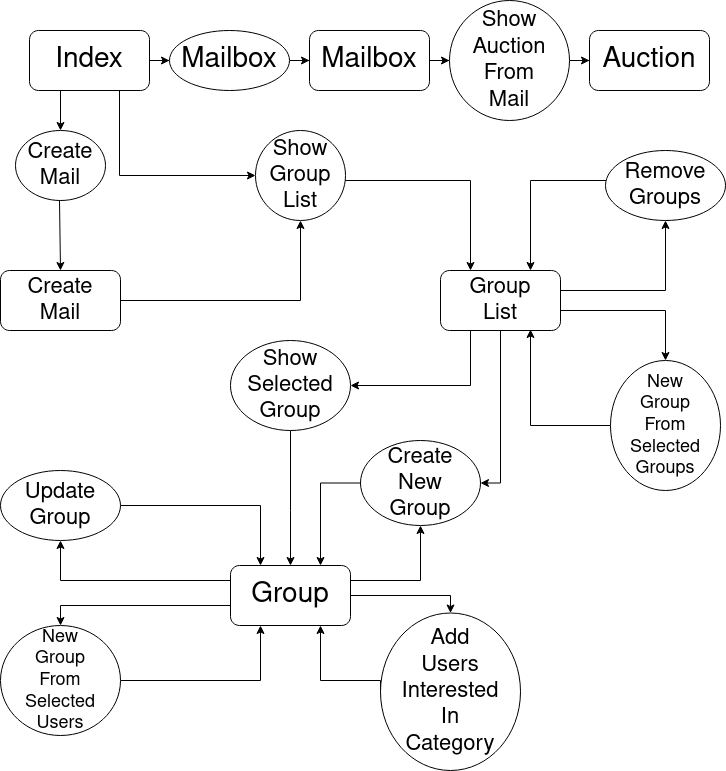

The diagram above was exported from draw.io. Its source (the exported page's mxGraphModel, read from the mxfile embedded in the PNG):
<mxGraphModel dx="1416" dy="785" grid="1" gridSize="10" guides="1" tooltips="1" connect="1" arrows="1" fold="1" page="1" pageScale="1" pageWidth="827" pageHeight="1169" math="0" shadow="0">
  <root>
    <mxCell id="WIyWlLk6GJQsqaUBKTNV-0" />
    <mxCell id="WIyWlLk6GJQsqaUBKTNV-1" parent="WIyWlLk6GJQsqaUBKTNV-0" />
    <mxCell id="kaCTq4iiwaGqb8jsneKV-2" value="" style="edgeStyle=orthogonalEdgeStyle;rounded=0;orthogonalLoop=1;jettySize=auto;html=1;fontSize=28;" parent="WIyWlLk6GJQsqaUBKTNV-1" source="kaCTq4iiwaGqb8jsneKV-0" target="kaCTq4iiwaGqb8jsneKV-1" edge="1">
      <mxGeometry relative="1" as="geometry" />
    </mxCell>
    <mxCell id="kaCTq4iiwaGqb8jsneKV-18" value="" style="edgeStyle=orthogonalEdgeStyle;rounded=0;orthogonalLoop=1;jettySize=auto;html=1;fontSize=22;entryX=0.5;entryY=0;entryDx=0;entryDy=0;exitX=0.25;exitY=1;exitDx=0;exitDy=0;" parent="WIyWlLk6GJQsqaUBKTNV-1" source="kaCTq4iiwaGqb8jsneKV-0" target="kaCTq4iiwaGqb8jsneKV-17" edge="1">
      <mxGeometry relative="1" as="geometry">
        <Array as="points">
          <mxPoint x="111" y="130" />
        </Array>
      </mxGeometry>
    </mxCell>
    <mxCell id="9FeObESiVpqvDKZbQW8v-1" value="" style="edgeStyle=orthogonalEdgeStyle;rounded=0;orthogonalLoop=1;jettySize=auto;html=1;entryX=0;entryY=0.5;entryDx=0;entryDy=0;exitX=0.75;exitY=1;exitDx=0;exitDy=0;" parent="WIyWlLk6GJQsqaUBKTNV-1" source="kaCTq4iiwaGqb8jsneKV-0" target="9FeObESiVpqvDKZbQW8v-0" edge="1">
      <mxGeometry relative="1" as="geometry">
        <Array as="points">
          <mxPoint x="170" y="215" />
        </Array>
      </mxGeometry>
    </mxCell>
    <mxCell id="kaCTq4iiwaGqb8jsneKV-0" value="&lt;div style=&quot;font-size: 28px&quot;&gt;&lt;font style=&quot;font-size: 28px&quot;&gt;Index&lt;/font&gt;&lt;/div&gt;" style="rounded=1;whiteSpace=wrap;html=1;" parent="WIyWlLk6GJQsqaUBKTNV-1" vertex="1">
      <mxGeometry x="80" y="70" width="120" height="60" as="geometry" />
    </mxCell>
    <mxCell id="kaCTq4iiwaGqb8jsneKV-4" value="" style="edgeStyle=orthogonalEdgeStyle;rounded=0;orthogonalLoop=1;jettySize=auto;html=1;fontSize=28;" parent="WIyWlLk6GJQsqaUBKTNV-1" source="kaCTq4iiwaGqb8jsneKV-1" target="kaCTq4iiwaGqb8jsneKV-3" edge="1">
      <mxGeometry relative="1" as="geometry" />
    </mxCell>
    <mxCell id="kaCTq4iiwaGqb8jsneKV-1" value="&lt;font style=&quot;font-size: 28px&quot;&gt;Mailbox&lt;/font&gt;" style="ellipse;whiteSpace=wrap;html=1;rounded=1;" parent="WIyWlLk6GJQsqaUBKTNV-1" vertex="1">
      <mxGeometry x="220" y="70" width="120" height="60" as="geometry" />
    </mxCell>
    <mxCell id="XCNvPTksSZKLh0_ZUprn-0" value="" style="edgeStyle=orthogonalEdgeStyle;rounded=0;orthogonalLoop=1;jettySize=auto;html=1;" edge="1" parent="WIyWlLk6GJQsqaUBKTNV-1" source="kaCTq4iiwaGqb8jsneKV-3" target="kaCTq4iiwaGqb8jsneKV-9">
      <mxGeometry relative="1" as="geometry" />
    </mxCell>
    <mxCell id="kaCTq4iiwaGqb8jsneKV-3" value="&lt;font style=&quot;font-size: 28px&quot;&gt;Mailbox&lt;/font&gt;" style="whiteSpace=wrap;html=1;rounded=1;" parent="WIyWlLk6GJQsqaUBKTNV-1" vertex="1">
      <mxGeometry x="360" y="70" width="120" height="60" as="geometry" />
    </mxCell>
    <mxCell id="kaCTq4iiwaGqb8jsneKV-12" value="" style="edgeStyle=orthogonalEdgeStyle;rounded=0;orthogonalLoop=1;jettySize=auto;html=1;fontSize=22;" parent="WIyWlLk6GJQsqaUBKTNV-1" source="kaCTq4iiwaGqb8jsneKV-9" target="kaCTq4iiwaGqb8jsneKV-11" edge="1">
      <mxGeometry relative="1" as="geometry" />
    </mxCell>
    <mxCell id="kaCTq4iiwaGqb8jsneKV-9" value="&lt;div style=&quot;font-size: 22px&quot;&gt;&lt;font style=&quot;font-size: 22px&quot;&gt;Show&lt;/font&gt;&lt;/div&gt;&lt;div style=&quot;font-size: 22px&quot;&gt;&lt;font style=&quot;font-size: 22px&quot;&gt;Auction&lt;/font&gt;&lt;/div&gt;&lt;div style=&quot;font-size: 22px&quot;&gt;&lt;font style=&quot;font-size: 22px&quot;&gt;From&lt;/font&gt;&lt;/div&gt;&lt;div style=&quot;font-size: 22px&quot;&gt;&lt;font style=&quot;font-size: 22px&quot;&gt;Mail&lt;br&gt;&lt;/font&gt;&lt;/div&gt;" style="ellipse;whiteSpace=wrap;html=1;rounded=1;" parent="WIyWlLk6GJQsqaUBKTNV-1" vertex="1">
      <mxGeometry x="500" y="40" width="120" height="120" as="geometry" />
    </mxCell>
    <mxCell id="kaCTq4iiwaGqb8jsneKV-11" value="&lt;div style=&quot;font-size: 28px&quot;&gt;&lt;font style=&quot;font-size: 28px&quot;&gt;Auction&lt;/font&gt;&lt;/div&gt;" style="whiteSpace=wrap;html=1;rounded=1;" parent="WIyWlLk6GJQsqaUBKTNV-1" vertex="1">
      <mxGeometry x="640" y="70" width="120" height="60" as="geometry" />
    </mxCell>
    <mxCell id="kaCTq4iiwaGqb8jsneKV-20" value="" style="edgeStyle=orthogonalEdgeStyle;rounded=0;orthogonalLoop=1;jettySize=auto;html=1;fontSize=22;exitX=0.5;exitY=1;exitDx=0;exitDy=0;entryX=0.5;entryY=0;entryDx=0;entryDy=0;" parent="WIyWlLk6GJQsqaUBKTNV-1" source="kaCTq4iiwaGqb8jsneKV-17" target="kaCTq4iiwaGqb8jsneKV-19" edge="1">
      <mxGeometry relative="1" as="geometry">
        <Array as="points">
          <mxPoint x="110" y="240" />
        </Array>
        <mxPoint x="160" y="280" as="targetPoint" />
      </mxGeometry>
    </mxCell>
    <mxCell id="kaCTq4iiwaGqb8jsneKV-17" value="&lt;div style=&quot;font-size: 22px&quot;&gt;&lt;font style=&quot;font-size: 22px&quot;&gt;Create&lt;/font&gt;&lt;/div&gt;&lt;div style=&quot;font-size: 22px&quot;&gt;&lt;font style=&quot;font-size: 22px&quot;&gt;Mail&lt;/font&gt;&lt;/div&gt;" style="ellipse;whiteSpace=wrap;html=1;rounded=1;" parent="WIyWlLk6GJQsqaUBKTNV-1" vertex="1">
      <mxGeometry x="66" y="170" width="90" height="70" as="geometry" />
    </mxCell>
    <mxCell id="XCNvPTksSZKLh0_ZUprn-6" value="" style="edgeStyle=orthogonalEdgeStyle;rounded=0;orthogonalLoop=1;jettySize=auto;html=1;entryX=0.5;entryY=1;entryDx=0;entryDy=0;" edge="1" parent="WIyWlLk6GJQsqaUBKTNV-1" source="kaCTq4iiwaGqb8jsneKV-19" target="9FeObESiVpqvDKZbQW8v-0">
      <mxGeometry relative="1" as="geometry">
        <mxPoint x="291" y="340" as="targetPoint" />
        <Array as="points">
          <mxPoint x="351" y="340" />
        </Array>
      </mxGeometry>
    </mxCell>
    <mxCell id="kaCTq4iiwaGqb8jsneKV-19" value="&lt;div style=&quot;font-size: 22px&quot;&gt;&lt;font style=&quot;font-size: 22px&quot;&gt;Create&lt;/font&gt;&lt;/div&gt;&lt;div style=&quot;font-size: 22px&quot;&gt;&lt;font style=&quot;font-size: 22px&quot;&gt;Mail&lt;/font&gt;&lt;/div&gt;" style="whiteSpace=wrap;html=1;rounded=1;" parent="WIyWlLk6GJQsqaUBKTNV-1" vertex="1">
      <mxGeometry x="51" y="310" width="120" height="60" as="geometry" />
    </mxCell>
    <mxCell id="kaCTq4iiwaGqb8jsneKV-26" value="" style="edgeStyle=orthogonalEdgeStyle;rounded=0;orthogonalLoop=1;jettySize=auto;html=1;fontSize=22;" parent="WIyWlLk6GJQsqaUBKTNV-1" source="kaCTq4iiwaGqb8jsneKV-23" target="kaCTq4iiwaGqb8jsneKV-25" edge="1">
      <mxGeometry relative="1" as="geometry">
        <Array as="points">
          <mxPoint x="716" y="330" />
        </Array>
      </mxGeometry>
    </mxCell>
    <mxCell id="kaCTq4iiwaGqb8jsneKV-40" value="" style="edgeStyle=orthogonalEdgeStyle;rounded=0;jumpStyle=none;orthogonalLoop=1;jettySize=auto;html=1;fontSize=22;startArrow=none;startFill=0;endArrow=classic;endFill=1;exitX=0.25;exitY=1;exitDx=0;exitDy=0;" parent="WIyWlLk6GJQsqaUBKTNV-1" source="kaCTq4iiwaGqb8jsneKV-23" target="kaCTq4iiwaGqb8jsneKV-39" edge="1">
      <mxGeometry relative="1" as="geometry">
        <Array as="points">
          <mxPoint x="521" y="425" />
        </Array>
      </mxGeometry>
    </mxCell>
    <mxCell id="9FeObESiVpqvDKZbQW8v-5" value="" style="edgeStyle=orthogonalEdgeStyle;rounded=0;orthogonalLoop=1;jettySize=auto;html=1;fontSize=22;exitX=0.5;exitY=1;exitDx=0;exitDy=0;entryX=1;entryY=0.5;entryDx=0;entryDy=0;" parent="WIyWlLk6GJQsqaUBKTNV-1" source="kaCTq4iiwaGqb8jsneKV-23" target="9FeObESiVpqvDKZbQW8v-4" edge="1">
      <mxGeometry relative="1" as="geometry">
        <Array as="points">
          <mxPoint x="551" y="523" />
        </Array>
        <mxPoint x="591" y="530" as="targetPoint" />
      </mxGeometry>
    </mxCell>
    <mxCell id="kaCTq4iiwaGqb8jsneKV-23" value="&lt;div style=&quot;font-size: 22px&quot;&gt;&lt;font style=&quot;font-size: 22px&quot;&gt;Group&lt;/font&gt;&lt;/div&gt;&lt;div style=&quot;font-size: 22px&quot;&gt;&lt;font style=&quot;font-size: 22px&quot;&gt;List&lt;br&gt;&lt;/font&gt;&lt;/div&gt;" style="whiteSpace=wrap;html=1;rounded=1;" parent="WIyWlLk6GJQsqaUBKTNV-1" vertex="1">
      <mxGeometry x="491" y="310" width="120" height="60" as="geometry" />
    </mxCell>
    <mxCell id="kaCTq4iiwaGqb8jsneKV-29" value="" style="edgeStyle=orthogonalEdgeStyle;rounded=0;orthogonalLoop=1;jettySize=auto;html=1;fontSize=22;startArrow=none;startFill=0;endArrow=classic;endFill=1;entryX=0.75;entryY=0;entryDx=0;entryDy=0;" parent="WIyWlLk6GJQsqaUBKTNV-1" source="kaCTq4iiwaGqb8jsneKV-25" target="kaCTq4iiwaGqb8jsneKV-23" edge="1">
      <mxGeometry relative="1" as="geometry">
        <Array as="points">
          <mxPoint x="581" y="220" />
        </Array>
      </mxGeometry>
    </mxCell>
    <mxCell id="kaCTq4iiwaGqb8jsneKV-25" value="&lt;div&gt;&lt;font style=&quot;font-size: 22px&quot;&gt;Remove&lt;/font&gt;&lt;/div&gt;&lt;div style=&quot;font-size: 22px&quot;&gt;&lt;font style=&quot;font-size: 22px&quot;&gt;Groups&lt;br&gt;&lt;/font&gt;&lt;/div&gt;" style="ellipse;whiteSpace=wrap;html=1;rounded=1;" parent="WIyWlLk6GJQsqaUBKTNV-1" vertex="1">
      <mxGeometry x="656" y="190" width="120" height="70" as="geometry" />
    </mxCell>
    <mxCell id="kaCTq4iiwaGqb8jsneKV-35" value="&lt;div style=&quot;font-size: 18px&quot;&gt;&lt;font style=&quot;font-size: 18px&quot;&gt;New&lt;/font&gt;&lt;/div&gt;&lt;div style=&quot;font-size: 18px&quot;&gt;&lt;font style=&quot;font-size: 18px&quot;&gt;Group&lt;/font&gt;&lt;/div&gt;&lt;div style=&quot;font-size: 18px&quot;&gt;&lt;font style=&quot;font-size: 18px&quot;&gt;From&lt;/font&gt;&lt;/div&gt;&lt;div style=&quot;font-size: 18px&quot;&gt;&lt;font style=&quot;font-size: 18px&quot;&gt;Selected&lt;br&gt;&lt;/font&gt;&lt;/div&gt;&lt;div style=&quot;font-size: 18px&quot;&gt;&lt;font style=&quot;font-size: 18px&quot;&gt;Groups&lt;br&gt;&lt;/font&gt;&lt;/div&gt;" style="ellipse;whiteSpace=wrap;html=1;fontSize=22;" parent="WIyWlLk6GJQsqaUBKTNV-1" vertex="1">
      <mxGeometry x="661" y="400" width="110" height="130" as="geometry" />
    </mxCell>
    <mxCell id="kaCTq4iiwaGqb8jsneKV-48" value="" style="edgeStyle=orthogonalEdgeStyle;rounded=0;jumpStyle=none;orthogonalLoop=1;jettySize=auto;html=1;fontSize=22;startArrow=none;startFill=0;endArrow=classic;endFill=1;entryX=0.5;entryY=0;entryDx=0;entryDy=0;" parent="WIyWlLk6GJQsqaUBKTNV-1" source="kaCTq4iiwaGqb8jsneKV-39" target="kaCTq4iiwaGqb8jsneKV-47" edge="1">
      <mxGeometry relative="1" as="geometry">
        <Array as="points">
          <mxPoint x="341" y="550" />
          <mxPoint x="341" y="550" />
        </Array>
      </mxGeometry>
    </mxCell>
    <mxCell id="kaCTq4iiwaGqb8jsneKV-39" value="&lt;div style=&quot;font-size: 22px&quot;&gt;&lt;font style=&quot;font-size: 22px&quot;&gt;Show&lt;/font&gt;&lt;/div&gt;&lt;div style=&quot;font-size: 22px&quot;&gt;&lt;font style=&quot;font-size: 22px&quot;&gt;Selected&lt;/font&gt;&lt;/div&gt;&lt;div style=&quot;font-size: 22px&quot;&gt;&lt;font style=&quot;font-size: 22px&quot;&gt;Group&lt;/font&gt;&lt;/div&gt;" style="ellipse;whiteSpace=wrap;html=1;rounded=1;" parent="WIyWlLk6GJQsqaUBKTNV-1" vertex="1">
      <mxGeometry x="281" y="380" width="120" height="90" as="geometry" />
    </mxCell>
    <mxCell id="kaCTq4iiwaGqb8jsneKV-43" value="" style="edgeStyle=orthogonalEdgeStyle;rounded=0;orthogonalLoop=1;jettySize=auto;html=1;fontSize=22;exitX=1;exitY=0.75;exitDx=0;exitDy=0;entryX=0.5;entryY=0;entryDx=0;entryDy=0;" parent="WIyWlLk6GJQsqaUBKTNV-1" source="kaCTq4iiwaGqb8jsneKV-23" target="kaCTq4iiwaGqb8jsneKV-35" edge="1">
      <mxGeometry relative="1" as="geometry">
        <mxPoint x="621" y="360" as="sourcePoint" />
        <mxPoint x="704.4314575050762" y="360" as="targetPoint" />
        <Array as="points">
          <mxPoint x="611" y="350" />
          <mxPoint x="716" y="350" />
        </Array>
      </mxGeometry>
    </mxCell>
    <mxCell id="kaCTq4iiwaGqb8jsneKV-45" value="" style="edgeStyle=orthogonalEdgeStyle;rounded=0;orthogonalLoop=1;jettySize=auto;html=1;fontSize=22;startArrow=none;startFill=0;endArrow=classic;endFill=1;exitX=0;exitY=0.5;exitDx=0;exitDy=0;" parent="WIyWlLk6GJQsqaUBKTNV-1" source="kaCTq4iiwaGqb8jsneKV-35" edge="1">
      <mxGeometry relative="1" as="geometry">
        <mxPoint x="711" y="360" as="sourcePoint" />
        <mxPoint x="581" y="369" as="targetPoint" />
        <Array as="points">
          <mxPoint x="581" y="465" />
          <mxPoint x="581" y="369" />
        </Array>
      </mxGeometry>
    </mxCell>
    <mxCell id="kaCTq4iiwaGqb8jsneKV-50" value="" style="edgeStyle=orthogonalEdgeStyle;rounded=0;jumpStyle=none;orthogonalLoop=1;jettySize=auto;html=1;fontSize=28;startArrow=classic;startFill=1;endArrow=none;endFill=0;entryX=1;entryY=0.5;entryDx=0;entryDy=0;exitX=0.25;exitY=1;exitDx=0;exitDy=0;" parent="WIyWlLk6GJQsqaUBKTNV-1" source="kaCTq4iiwaGqb8jsneKV-47" target="kaCTq4iiwaGqb8jsneKV-49" edge="1">
      <mxGeometry relative="1" as="geometry">
        <Array as="points">
          <mxPoint x="311" y="720" />
        </Array>
      </mxGeometry>
    </mxCell>
    <mxCell id="kaCTq4iiwaGqb8jsneKV-53" value="" style="edgeStyle=orthogonalEdgeStyle;rounded=0;jumpStyle=none;orthogonalLoop=1;jettySize=auto;html=1;fontSize=18;startArrow=none;startFill=0;endArrow=classic;endFill=1;entryX=0.5;entryY=1;entryDx=0;entryDy=0;exitX=0;exitY=0.25;exitDx=0;exitDy=0;entryPerimeter=0;" parent="WIyWlLk6GJQsqaUBKTNV-1" source="kaCTq4iiwaGqb8jsneKV-47" target="kaCTq4iiwaGqb8jsneKV-52" edge="1">
      <mxGeometry relative="1" as="geometry">
        <mxPoint x="271" y="625" as="sourcePoint" />
        <mxPoint x="111" y="575" as="targetPoint" />
        <Array as="points">
          <mxPoint x="111" y="620" />
        </Array>
      </mxGeometry>
    </mxCell>
    <mxCell id="XCNvPTksSZKLh0_ZUprn-8" value="" style="edgeStyle=orthogonalEdgeStyle;rounded=0;orthogonalLoop=1;jettySize=auto;html=1;entryX=0.5;entryY=0;entryDx=0;entryDy=0;" edge="1" parent="WIyWlLk6GJQsqaUBKTNV-1" source="kaCTq4iiwaGqb8jsneKV-47" target="kaCTq4iiwaGqb8jsneKV-60">
      <mxGeometry relative="1" as="geometry">
        <Array as="points">
          <mxPoint x="501" y="635" />
        </Array>
      </mxGeometry>
    </mxCell>
    <mxCell id="XCNvPTksSZKLh0_ZUprn-10" value="" style="edgeStyle=orthogonalEdgeStyle;rounded=0;orthogonalLoop=1;jettySize=auto;html=1;entryX=0.5;entryY=1;entryDx=0;entryDy=0;exitX=1;exitY=0.25;exitDx=0;exitDy=0;" edge="1" parent="WIyWlLk6GJQsqaUBKTNV-1" source="kaCTq4iiwaGqb8jsneKV-47" target="9FeObESiVpqvDKZbQW8v-4">
      <mxGeometry relative="1" as="geometry">
        <mxPoint x="541" y="590" as="targetPoint" />
      </mxGeometry>
    </mxCell>
    <mxCell id="kaCTq4iiwaGqb8jsneKV-47" value="&lt;font style=&quot;font-size: 28px&quot;&gt;Group&lt;/font&gt;" style="whiteSpace=wrap;html=1;rounded=1;" parent="WIyWlLk6GJQsqaUBKTNV-1" vertex="1">
      <mxGeometry x="281" y="605" width="120" height="60" as="geometry" />
    </mxCell>
    <mxCell id="kaCTq4iiwaGqb8jsneKV-49" value="&lt;div style=&quot;font-size: 18px&quot;&gt;&lt;font style=&quot;font-size: 18px&quot;&gt;New&lt;/font&gt;&lt;/div&gt;&lt;div style=&quot;font-size: 18px&quot;&gt;&lt;font style=&quot;font-size: 18px&quot;&gt;Group&lt;/font&gt;&lt;/div&gt;&lt;div style=&quot;font-size: 18px&quot;&gt;&lt;font style=&quot;font-size: 18px&quot;&gt;From&lt;/font&gt;&lt;/div&gt;&lt;div style=&quot;font-size: 18px&quot;&gt;&lt;font style=&quot;font-size: 18px&quot;&gt;Selected&lt;/font&gt;&lt;/div&gt;&lt;div style=&quot;font-size: 18px&quot;&gt;&lt;font style=&quot;font-size: 18px&quot;&gt;Users&lt;/font&gt;&lt;/div&gt;" style="ellipse;whiteSpace=wrap;html=1;rounded=1;" parent="WIyWlLk6GJQsqaUBKTNV-1" vertex="1">
      <mxGeometry x="51" y="665" width="120" height="110" as="geometry" />
    </mxCell>
    <mxCell id="kaCTq4iiwaGqb8jsneKV-51" value="" style="edgeStyle=orthogonalEdgeStyle;rounded=0;orthogonalLoop=1;jettySize=auto;html=1;fontSize=22;startArrow=classic;startFill=1;endArrow=none;endFill=0;exitX=0.5;exitY=0;exitDx=0;exitDy=0;" parent="WIyWlLk6GJQsqaUBKTNV-1" source="kaCTq4iiwaGqb8jsneKV-49" edge="1">
      <mxGeometry relative="1" as="geometry">
        <mxPoint x="631" y="235" as="sourcePoint" />
        <mxPoint x="281" y="645" as="targetPoint" />
        <Array as="points">
          <mxPoint x="111" y="645" />
          <mxPoint x="281" y="645" />
        </Array>
      </mxGeometry>
    </mxCell>
    <mxCell id="kaCTq4iiwaGqb8jsneKV-67" value="" style="edgeStyle=orthogonalEdgeStyle;rounded=0;jumpStyle=none;orthogonalLoop=1;jettySize=auto;html=1;fontSize=22;startArrow=none;startFill=0;endArrow=classic;endFill=1;entryX=0.25;entryY=0;entryDx=0;entryDy=0;exitX=1;exitY=0.5;exitDx=0;exitDy=0;" parent="WIyWlLk6GJQsqaUBKTNV-1" source="kaCTq4iiwaGqb8jsneKV-52" target="kaCTq4iiwaGqb8jsneKV-47" edge="1">
      <mxGeometry relative="1" as="geometry">
        <mxPoint x="251" y="545" as="targetPoint" />
      </mxGeometry>
    </mxCell>
    <mxCell id="kaCTq4iiwaGqb8jsneKV-52" value="&lt;div style=&quot;font-size: 22px&quot;&gt;&lt;font style=&quot;font-size: 22px&quot;&gt;Update&lt;/font&gt;&lt;/div&gt;&lt;div style=&quot;font-size: 22px&quot;&gt;&lt;font style=&quot;font-size: 22px&quot;&gt;Group&lt;/font&gt;&lt;/div&gt;" style="ellipse;whiteSpace=wrap;html=1;rounded=1;" parent="WIyWlLk6GJQsqaUBKTNV-1" vertex="1">
      <mxGeometry x="51" y="510" width="120" height="70" as="geometry" />
    </mxCell>
    <mxCell id="kaCTq4iiwaGqb8jsneKV-62" value="" style="edgeStyle=orthogonalEdgeStyle;rounded=0;jumpStyle=none;orthogonalLoop=1;jettySize=auto;html=1;fontSize=22;startArrow=none;startFill=0;endArrow=classic;endFill=1;exitX=0;exitY=0.5;exitDx=0;exitDy=0;" parent="WIyWlLk6GJQsqaUBKTNV-1" source="kaCTq4iiwaGqb8jsneKV-60" edge="1">
      <mxGeometry relative="1" as="geometry">
        <mxPoint x="371" y="665" as="targetPoint" />
        <Array as="points">
          <mxPoint x="371" y="720" />
        </Array>
      </mxGeometry>
    </mxCell>
    <mxCell id="kaCTq4iiwaGqb8jsneKV-60" value="&lt;div style=&quot;font-size: 22px&quot;&gt;&lt;font style=&quot;font-size: 22px&quot;&gt;Add&lt;/font&gt;&lt;/div&gt;&lt;div style=&quot;font-size: 22px&quot;&gt;&lt;font style=&quot;font-size: 22px&quot;&gt;Users&lt;/font&gt;&lt;/div&gt;&lt;div style=&quot;font-size: 22px&quot;&gt;&lt;font style=&quot;font-size: 22px&quot;&gt;Interested&lt;/font&gt;&lt;/div&gt;&lt;div style=&quot;font-size: 22px&quot;&gt;&lt;font style=&quot;font-size: 22px&quot;&gt;In&lt;/font&gt;&lt;/div&gt;&lt;div style=&quot;font-size: 22px&quot;&gt;&lt;font style=&quot;font-size: 22px&quot;&gt;Category&lt;/font&gt;&lt;/div&gt;" style="ellipse;whiteSpace=wrap;html=1;rounded=1;" parent="WIyWlLk6GJQsqaUBKTNV-1" vertex="1">
      <mxGeometry x="431" y="652.5" width="140" height="157.5" as="geometry" />
    </mxCell>
    <mxCell id="9FeObESiVpqvDKZbQW8v-3" value="" style="edgeStyle=orthogonalEdgeStyle;rounded=0;orthogonalLoop=1;jettySize=auto;html=1;fontSize=22;entryX=0.25;entryY=0;entryDx=0;entryDy=0;" parent="WIyWlLk6GJQsqaUBKTNV-1" source="9FeObESiVpqvDKZbQW8v-0" target="kaCTq4iiwaGqb8jsneKV-23" edge="1">
      <mxGeometry relative="1" as="geometry">
        <mxPoint x="356" y="215" as="targetPoint" />
        <Array as="points">
          <mxPoint x="521" y="220" />
        </Array>
      </mxGeometry>
    </mxCell>
    <mxCell id="9FeObESiVpqvDKZbQW8v-0" value="&lt;div style=&quot;font-size: 22px&quot;&gt;&lt;font style=&quot;font-size: 22px&quot;&gt;Show&lt;/font&gt;&lt;/div&gt;&lt;div style=&quot;font-size: 22px&quot;&gt;&lt;font style=&quot;font-size: 22px&quot;&gt;Group&lt;/font&gt;&lt;/div&gt;&lt;div style=&quot;font-size: 22px&quot;&gt;&lt;font style=&quot;font-size: 22px&quot;&gt;List&lt;br&gt;&lt;/font&gt;&lt;/div&gt;" style="ellipse;whiteSpace=wrap;html=1;rounded=1;" parent="WIyWlLk6GJQsqaUBKTNV-1" vertex="1">
      <mxGeometry x="306" y="170" width="90" height="90" as="geometry" />
    </mxCell>
    <mxCell id="9FeObESiVpqvDKZbQW8v-7" value="" style="edgeStyle=orthogonalEdgeStyle;rounded=0;orthogonalLoop=1;jettySize=auto;html=1;fontSize=22;entryX=0.75;entryY=0;entryDx=0;entryDy=0;exitX=0;exitY=0.5;exitDx=0;exitDy=0;" parent="WIyWlLk6GJQsqaUBKTNV-1" source="9FeObESiVpqvDKZbQW8v-4" target="kaCTq4iiwaGqb8jsneKV-47" edge="1">
      <mxGeometry relative="1" as="geometry">
        <mxPoint x="411" y="540" as="sourcePoint" />
        <mxPoint x="561" y="547.5" as="targetPoint" />
        <Array as="points">
          <mxPoint x="371" y="523" />
        </Array>
      </mxGeometry>
    </mxCell>
    <mxCell id="9FeObESiVpqvDKZbQW8v-4" value="&lt;div style=&quot;font-size: 22px&quot;&gt;&lt;font style=&quot;font-size: 22px&quot;&gt;Create&lt;/font&gt;&lt;/div&gt;&lt;div style=&quot;font-size: 22px&quot;&gt;&lt;font style=&quot;font-size: 22px&quot;&gt;New&lt;/font&gt;&lt;/div&gt;&lt;div style=&quot;font-size: 22px&quot;&gt;&lt;font style=&quot;font-size: 22px&quot;&gt;Group&lt;/font&gt;&lt;/div&gt;" style="ellipse;whiteSpace=wrap;html=1;rounded=1;" parent="WIyWlLk6GJQsqaUBKTNV-1" vertex="1">
      <mxGeometry x="411" y="480" width="120" height="85" as="geometry" />
    </mxCell>
  </root>
</mxGraphModel>